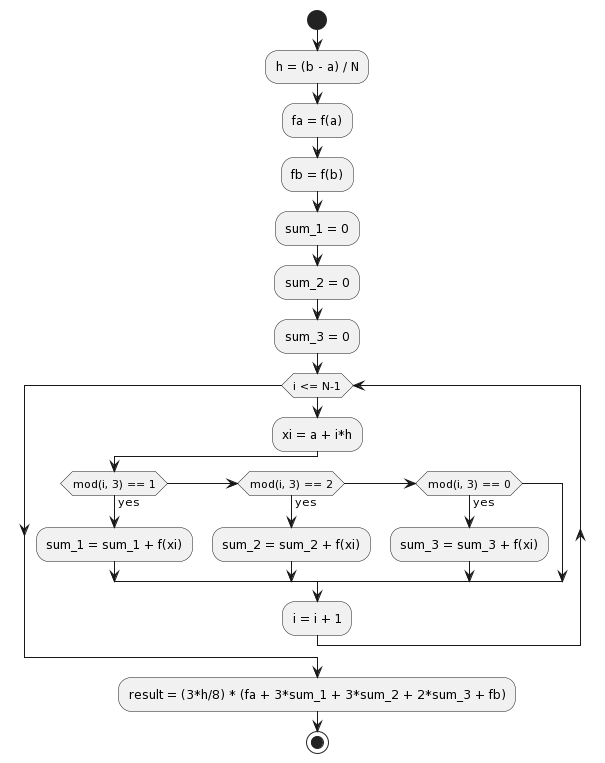

The diagram above was rendered by PlantUML. Its source (embedded in the PNG):
@startuml
start

:h = (b - a) / N;
:fa = f(a);
:fb = f(b);
:sum_1 = 0;
:sum_2 = 0;
:sum_3 = 0;

while (i <= N-1)
    :xi = a + i*h;
    if (mod(i, 3) == 1) then (yes)
        :sum_1 = sum_1 + f(xi);
    elseif (mod(i, 3) == 2) then (yes)
        :sum_2 = sum_2 + f(xi);
    elseif (mod(i, 3) == 0) then (yes)
        :sum_3 = sum_3 + f(xi);
    endif
    :i = i + 1;
endwhile

:result = (3*h/8) * (fa + 3*sum_1 + 3*sum_2 + 2*sum_3 + fb);
stop
@enduml